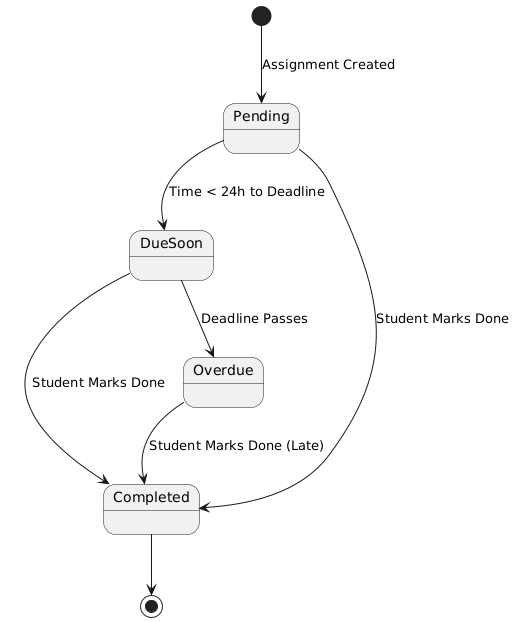

The diagram above was rendered by PlantUML. Its source (embedded in the PNG):
@startuml
[*] --> Pending : Assignment Created

Pending --> DueSoon : Time < 24h to Deadline
Pending --> Completed : Student Marks Done

DueSoon --> Overdue : Deadline Passes
DueSoon --> Completed : Student Marks Done

Overdue --> Completed : Student Marks Done (Late)

Completed --> [*]
@enduml